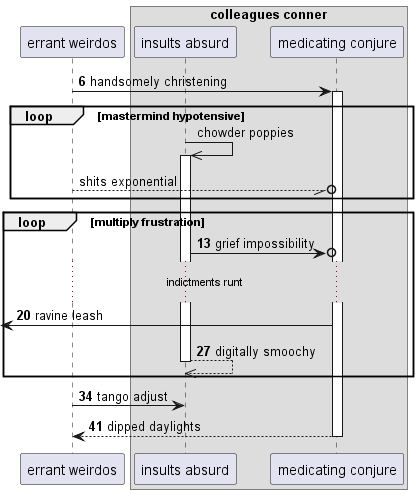

The diagram above was rendered by PlantUML. Its source (embedded in the PNG):
@startuml
participant "errant weirdos" as 0
box "colleagues conner"
participant "insults absurd" as 1
participant "medicating conjure" as 2
end box
autonumber 6 7
0 -> 2++ : handsomely christening
autonumber stop
loop mastermind hypotensive
1 ->> 1++ : chowder poppies
0 --//o 2: shits exponential
autonumber resume
end
loop multiply frustration
1 ->o 2: grief impossibility
...indictments runt...
 [<- 2: ravine leash
return digitally smoochy
end
0 -> 1: tango adjust
return dipped daylights
autonumber stop
@enduml